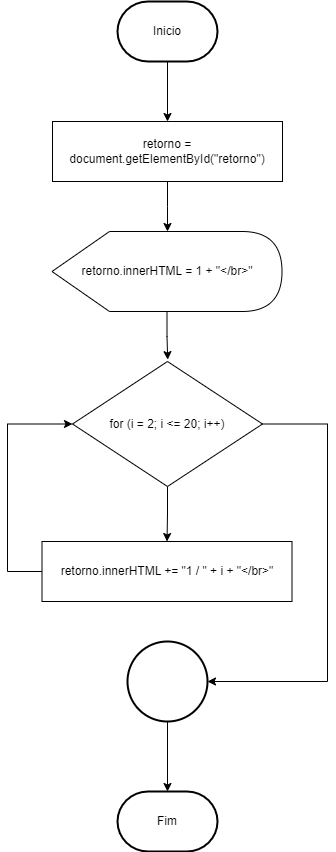

The diagram above was exported from draw.io. Its source (the exported page's mxGraphModel, read from the mxfile embedded in the PNG):
<mxGraphModel dx="1062" dy="1740" grid="1" gridSize="10" guides="1" tooltips="1" connect="1" arrows="1" fold="1" page="1" pageScale="1" pageWidth="827" pageHeight="1169" math="0" shadow="0">
  <root>
    <mxCell id="0" />
    <mxCell id="1" parent="0" />
    <mxCell id="L5TFOyyg8fwz0UwcMOTl-26" style="edgeStyle=orthogonalEdgeStyle;rounded=0;orthogonalLoop=1;jettySize=auto;html=1;entryX=0.5;entryY=0;entryDx=0;entryDy=0;fontFamily=Helvetica;fontSize=12;fontColor=default;" parent="1" source="L5TFOyyg8fwz0UwcMOTl-1" target="L5TFOyyg8fwz0UwcMOTl-4" edge="1">
      <mxGeometry relative="1" as="geometry" />
    </mxCell>
    <mxCell id="L5TFOyyg8fwz0UwcMOTl-1" value="Inicio" style="strokeWidth=2;html=1;shape=mxgraph.flowchart.terminator;whiteSpace=wrap;" parent="1" vertex="1">
      <mxGeometry x="350" y="-280" width="100" height="60" as="geometry" />
    </mxCell>
    <mxCell id="L5TFOyyg8fwz0UwcMOTl-4" value="retorno = document.getElementById(&quot;retorno&quot;)" style="whiteSpace=wrap;html=1;" parent="1" vertex="1">
      <mxGeometry x="285" y="-160" width="230" height="60" as="geometry" />
    </mxCell>
    <mxCell id="mHlLcaJrSTx-dG_B9g3Q-6" style="edgeStyle=orthogonalEdgeStyle;rounded=0;orthogonalLoop=1;jettySize=auto;html=1;entryX=0;entryY=0.5;entryDx=0;entryDy=0;" edge="1" parent="1" source="L5TFOyyg8fwz0UwcMOTl-20" target="mHlLcaJrSTx-dG_B9g3Q-4">
      <mxGeometry relative="1" as="geometry">
        <mxPoint x="200" y="290.0000000000002" as="targetPoint" />
        <Array as="points">
          <mxPoint x="240" y="290" />
          <mxPoint x="240" y="143" />
        </Array>
      </mxGeometry>
    </mxCell>
    <mxCell id="L5TFOyyg8fwz0UwcMOTl-20" value="retorno.innerHTML += &quot;1 / &quot; + i + &quot;&amp;lt;/br&amp;gt;&quot;" style="whiteSpace=wrap;html=1;" parent="1" vertex="1">
      <mxGeometry x="274.5" y="260" width="250" height="60" as="geometry" />
    </mxCell>
    <mxCell id="L5TFOyyg8fwz0UwcMOTl-24" value="Fim" style="strokeWidth=2;html=1;shape=mxgraph.flowchart.terminator;whiteSpace=wrap;" parent="1" vertex="1">
      <mxGeometry x="350" y="510" width="100" height="60" as="geometry" />
    </mxCell>
    <mxCell id="L5TFOyyg8fwz0UwcMOTl-33" value="" style="ellipse;whiteSpace=wrap;html=1;strokeColor=default;strokeWidth=2;align=center;verticalAlign=middle;fontFamily=Helvetica;fontSize=12;fontColor=default;fillColor=default;" parent="1" vertex="1">
      <mxGeometry x="360" y="360" width="80" height="80" as="geometry" />
    </mxCell>
    <mxCell id="L5TFOyyg8fwz0UwcMOTl-34" style="edgeStyle=orthogonalEdgeStyle;rounded=0;orthogonalLoop=1;jettySize=auto;html=1;entryX=0.5;entryY=0;entryDx=0;entryDy=0;entryPerimeter=0;fontFamily=Helvetica;fontSize=12;fontColor=default;" parent="1" source="L5TFOyyg8fwz0UwcMOTl-33" target="L5TFOyyg8fwz0UwcMOTl-24" edge="1">
      <mxGeometry relative="1" as="geometry" />
    </mxCell>
    <mxCell id="mHlLcaJrSTx-dG_B9g3Q-3" style="edgeStyle=orthogonalEdgeStyle;rounded=0;orthogonalLoop=1;jettySize=auto;html=1;entryX=0.501;entryY=-0.015;entryDx=0;entryDy=0;entryPerimeter=0;" edge="1" parent="1" source="mHlLcaJrSTx-dG_B9g3Q-1" target="mHlLcaJrSTx-dG_B9g3Q-4">
      <mxGeometry relative="1" as="geometry">
        <mxPoint x="400" y="80" as="targetPoint" />
      </mxGeometry>
    </mxCell>
    <mxCell id="mHlLcaJrSTx-dG_B9g3Q-1" value="retorno.innerHTML = 1 + &quot;&amp;lt;/br&amp;gt;&quot;" style="shape=display;whiteSpace=wrap;html=1;" vertex="1" parent="1">
      <mxGeometry x="284.5" y="-50" width="230" height="80" as="geometry" />
    </mxCell>
    <mxCell id="mHlLcaJrSTx-dG_B9g3Q-2" style="edgeStyle=orthogonalEdgeStyle;rounded=0;orthogonalLoop=1;jettySize=auto;html=1;" edge="1" parent="1" source="L5TFOyyg8fwz0UwcMOTl-4">
      <mxGeometry relative="1" as="geometry">
        <mxPoint x="400" y="-50" as="targetPoint" />
      </mxGeometry>
    </mxCell>
    <mxCell id="mHlLcaJrSTx-dG_B9g3Q-5" style="edgeStyle=orthogonalEdgeStyle;rounded=0;orthogonalLoop=1;jettySize=auto;html=1;entryX=0.5;entryY=0;entryDx=0;entryDy=0;" edge="1" parent="1" source="mHlLcaJrSTx-dG_B9g3Q-4" target="L5TFOyyg8fwz0UwcMOTl-20">
      <mxGeometry relative="1" as="geometry" />
    </mxCell>
    <mxCell id="mHlLcaJrSTx-dG_B9g3Q-7" style="edgeStyle=orthogonalEdgeStyle;rounded=0;orthogonalLoop=1;jettySize=auto;html=1;entryX=1;entryY=0.5;entryDx=0;entryDy=0;" edge="1" parent="1" source="mHlLcaJrSTx-dG_B9g3Q-4" target="L5TFOyyg8fwz0UwcMOTl-33">
      <mxGeometry relative="1" as="geometry">
        <Array as="points">
          <mxPoint x="560" y="143" />
          <mxPoint x="560" y="400" />
        </Array>
      </mxGeometry>
    </mxCell>
    <mxCell id="mHlLcaJrSTx-dG_B9g3Q-4" value="for (i = 2; i &lt;= 20; i++)" style="rhombus;whiteSpace=wrap;html=1;" vertex="1" parent="1">
      <mxGeometry x="305" y="80" width="190" height="125" as="geometry" />
    </mxCell>
  </root>
</mxGraphModel>